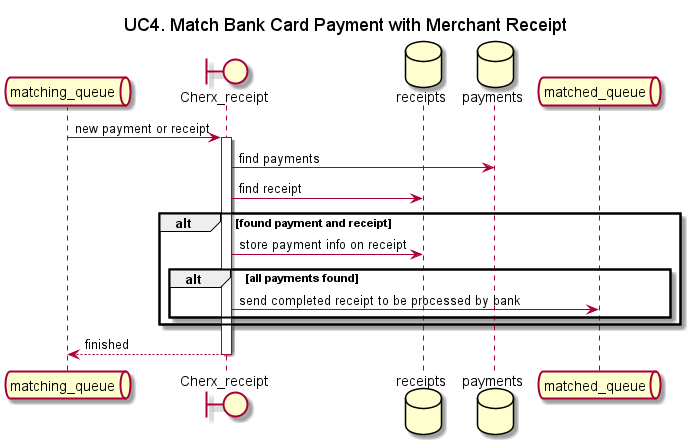

The diagram above was rendered by PlantUML. Its source (embedded in the PNG):
@startuml

title UC4. Match Bank Card Payment with Merchant Receipt

queue matching_queue 
boundary Cherx_receipt
database receipts
database payments
queue matched_queue

matching_queue -> Cherx_receipt: new payment or receipt
activate Cherx_receipt
    Cherx_receipt -> payments: find payments
    Cherx_receipt -> receipts: find receipt

    alt found payment and receipt
        Cherx_receipt -> receipts: store payment info on receipt
        alt all payments found
            Cherx_receipt -> matched_queue: send completed receipt to be processed by bank
        end
    end
    Cherx_receipt --> matching_queue: finished    

deactivate Cherx_receipt

@enduml